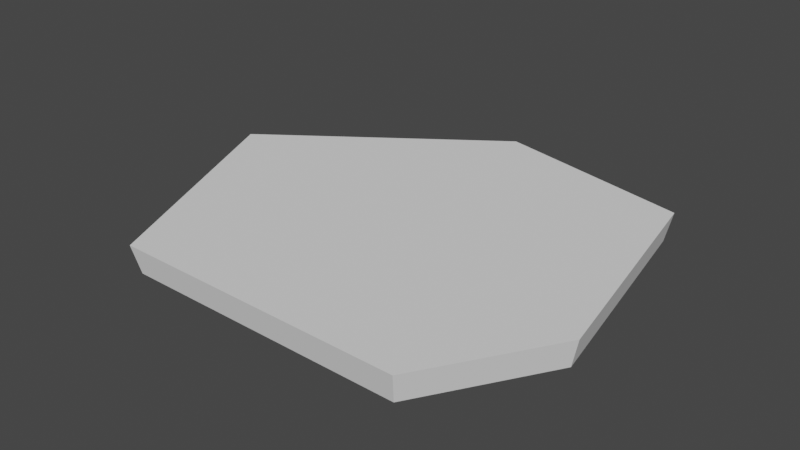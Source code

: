 # Source: FlowerField.blend  (saved by Blender 3.3.6; exported with 4.5.12 LTS)
import bpy
from mathutils import Matrix  # noqa: F401  (used for matrix-valued properties, if any)

bpy.ops.wm.read_factory_settings(use_empty=True)
scene = bpy.context.scene
scene.name = 'Scene'

# ---- collections
col_collection = bpy.data.collections.new('Collection'); scene.collection.children.link(col_collection)

# ---- world
world_world = bpy.data.worlds.new('World'); scene.world = world_world
world_world.use_nodes = True; world_world.node_tree.nodes.clear()
_N = world_world.node_tree.nodes; _L = world_world.node_tree.links
n0 = _N.new('ShaderNodeOutputWorld'); n0.name = 'World Output'; n0.location = (300, 300)
n1 = _N.new('ShaderNodeBackground'); n1.name = 'Background'; n1.location = (10, 300)
n1.inputs[0].default_value = (0.05088, 0.05088, 0.05088, 1.0)
_L.new(n1.outputs[0], n0.inputs[0])
n0.is_active_output = True
world_world.color = (0.05088, 0.05088, 0.05088)
world_world.use_sun_shadow = False
world_world.sun_shadow_jitter_overblur = 0.0

# ---- meshes
me_plane = bpy.data.meshes.new('Plane')
me_plane.from_pydata([(-1.474, -2.267, -0.02124), (1.969, -2.311, -0.02124), (-2.662, 0.49, -0.02124), (2.332, 1.839, -0.02124), (2.853, -0.882, -0.02124), (-0.03813, 2.373, -0.02124), (-1.537, -2.336, 0.3165), (2.016, -2.381, 0.3165), (-2.763, 0.5099, 0.3165), (2.392, 1.903, 0.3165), (2.929, -0.9064, 0.3165), (-0.05536, 2.454, 0.3165)], [], [(2, 5, 3, 4, 1, 0), (8, 6, 7, 10, 9, 11), (4, 10, 7, 1), (3, 9, 10, 4), (0, 6, 8, 2), (5, 11, 9, 3), (2, 8, 11, 5), (1, 7, 6, 0)])
_uv = me_plane.uv_layers.new(name='UVMap')
_uv.uv.foreach_set('vector', [0.0, 0.0, 0.0, 0.0, 0.0, 0.0, 0.0, 0.0, 0.0, 0.0, 0.0, 0.0, 0.0, 0.0, 0.0, 0.0, 0.0, 0.0, 0.0, 0.0, 0.0, 0.0, 0.0, 0.0, 0.0, 0.0, 0.0, 0.0, 0.0, 0.0, 0.0, 0.0, 0.0, 0.0, 0.0, 0.0, 0.0, 0.0, 0.0, 0.0, 0.0, 0.0, 0.0, 0.0, 0.0, 0.0, 0.0, 0.0, 0.0, 0.0, 0.0, 0.0, 0.0, 0.0, 0.0, 0.0, 0.0, 0.0, 0.0, 0.0, 0.0, 0.0, 0.0, 0.0, 0.0, 0.0, 0.0, 0.0, 0.0, 0.0, 0.0, 0.0])
me_plane.update()

# ---- objects
ob_plane = bpy.data.objects.new('Plane', me_plane)

# ---- transforms, parenting, visibility, modifiers, constraints
ob_plane.location = (0.0, 0.0, 0.0)

# ---- collection membership
col_collection.objects.link(ob_plane)

# ---- scene / render settings (as saved in the file)
scene.frame_start = 1; scene.frame_end = 250; scene.frame_set(1)
scene.render.engine = 'BLENDER_EEVEE_NEXT'
scene.cycles.sampling_pattern = 'TABULATED_SOBOL'
scene.cycles.use_light_tree = False
scene.view_settings.view_transform = 'Filmic'
bpy.context.view_layer.update()

# ---- added for rendering (the .blend has no active camera and no usable light): camera, sun
cam_auto = bpy.data.cameras.new('AutoCamera')
cam_auto.lens = 50.0
cam_auto.sensor_width = 36.0
cam_auto.clip_end = 1000.0
ob_auto_camera = bpy.data.objects.new('AutoCamera', cam_auto)
scene.collection.objects.link(ob_auto_camera)
ob_auto_camera.location = (6.99943, -8.26374, 5.68109)
ob_auto_camera.rotation_euler = (1.09748, -7.21219e-08, 0.694738)
scene.camera = ob_auto_camera
light_auto_sun = bpy.data.lights.new('AutoSun', 'SUN')
light_auto_sun.energy = 3.0
light_auto_sun.angle = 0.0523599
ob_auto_sun = bpy.data.objects.new('AutoSun', light_auto_sun)
scene.collection.objects.link(ob_auto_sun)
ob_auto_sun.rotation_euler = (0.872665, 0.174533, 0.523599)
bpy.context.view_layer.update()
